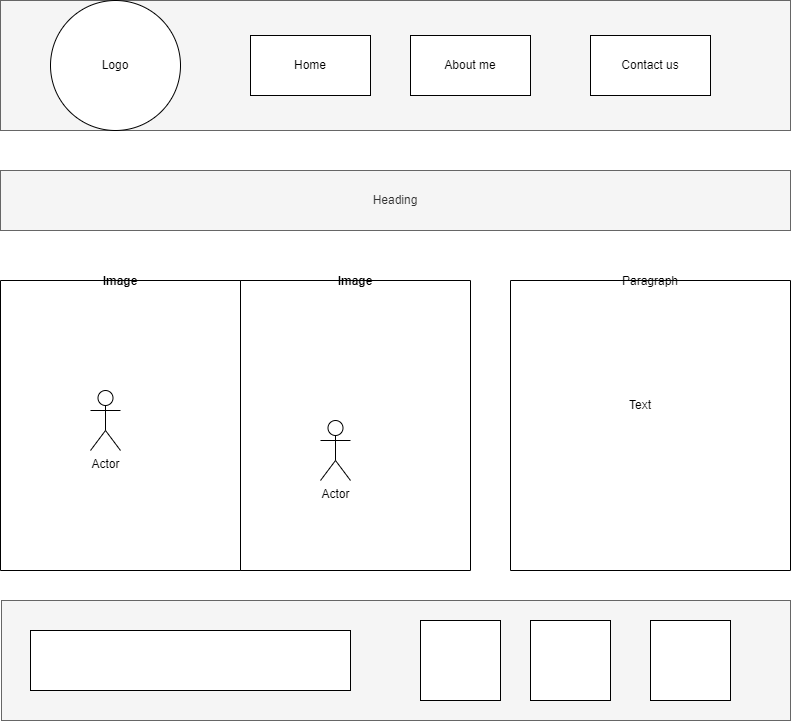

The diagram above was exported from draw.io. Its source (the exported page's mxGraphModel, read from the mxfile embedded in the PNG):
<mxGraphModel dx="782" dy="585" grid="1" gridSize="10" guides="1" tooltips="1" connect="1" arrows="1" fold="1" page="1" pageScale="1" pageWidth="1200" pageHeight="1920" math="0" shadow="0">
  <root>
    <mxCell id="0" />
    <mxCell id="1" parent="0" />
    <mxCell id="b2GTLNmlY3FHPXFgUuS--1" value="" style="rounded=0;whiteSpace=wrap;html=1;fillColor=#f5f5f5;fontColor=#333333;strokeColor=#666666;" parent="1" vertex="1">
      <mxGeometry x="10" y="20" width="790" height="130" as="geometry" />
    </mxCell>
    <mxCell id="b2GTLNmlY3FHPXFgUuS--4" value="Logo" style="ellipse;whiteSpace=wrap;html=1;aspect=fixed;" parent="1" vertex="1">
      <mxGeometry x="60" y="20" width="130" height="130" as="geometry" />
    </mxCell>
    <mxCell id="b2GTLNmlY3FHPXFgUuS--5" value="Home" style="rounded=0;whiteSpace=wrap;html=1;" parent="1" vertex="1">
      <mxGeometry x="260" y="55" width="120" height="60" as="geometry" />
    </mxCell>
    <mxCell id="b2GTLNmlY3FHPXFgUuS--6" value="About me" style="rounded=0;whiteSpace=wrap;html=1;" parent="1" vertex="1">
      <mxGeometry x="420" y="55" width="120" height="60" as="geometry" />
    </mxCell>
    <mxCell id="b2GTLNmlY3FHPXFgUuS--7" value="Contact us" style="rounded=0;whiteSpace=wrap;html=1;" parent="1" vertex="1">
      <mxGeometry x="600" y="55" width="120" height="60" as="geometry" />
    </mxCell>
    <mxCell id="b2GTLNmlY3FHPXFgUuS--8" value="Heading" style="rounded=0;whiteSpace=wrap;html=1;fillColor=#f5f5f5;fontColor=#333333;strokeColor=#666666;" parent="1" vertex="1">
      <mxGeometry x="10" y="190" width="790" height="60" as="geometry" />
    </mxCell>
    <mxCell id="b2GTLNmlY3FHPXFgUuS--9" value="Image" style="swimlane;startSize=0;" parent="1" vertex="1">
      <mxGeometry x="10" y="300" width="240" height="290" as="geometry" />
    </mxCell>
    <mxCell id="b2GTLNmlY3FHPXFgUuS--12" value="Actor" style="shape=umlActor;verticalLabelPosition=bottom;verticalAlign=top;html=1;outlineConnect=0;" parent="b2GTLNmlY3FHPXFgUuS--9" vertex="1">
      <mxGeometry x="90" y="110" width="30" height="60" as="geometry" />
    </mxCell>
    <mxCell id="b2GTLNmlY3FHPXFgUuS--10" value="Image" style="swimlane;startSize=0;" parent="1" vertex="1">
      <mxGeometry x="250" y="300" width="230" height="290" as="geometry" />
    </mxCell>
    <mxCell id="b2GTLNmlY3FHPXFgUuS--13" value="Actor" style="shape=umlActor;verticalLabelPosition=bottom;verticalAlign=top;html=1;outlineConnect=0;" parent="b2GTLNmlY3FHPXFgUuS--10" vertex="1">
      <mxGeometry x="80" y="140" width="30" height="60" as="geometry" />
    </mxCell>
    <mxCell id="b2GTLNmlY3FHPXFgUuS--14" value="Paragraph" style="swimlane;startSize=0;fontStyle=0" parent="1" vertex="1">
      <mxGeometry x="520" y="300" width="280" height="290" as="geometry" />
    </mxCell>
    <mxCell id="b2GTLNmlY3FHPXFgUuS--16" value="Text" style="text;html=1;strokeColor=none;fillColor=none;align=center;verticalAlign=middle;whiteSpace=wrap;rounded=0;" parent="b2GTLNmlY3FHPXFgUuS--14" vertex="1">
      <mxGeometry x="100" y="110" width="60" height="30" as="geometry" />
    </mxCell>
    <mxCell id="b2GTLNmlY3FHPXFgUuS--17" value="" style="rounded=0;whiteSpace=wrap;html=1;fillColor=#f5f5f5;fontColor=#333333;strokeColor=#666666;" parent="1" vertex="1">
      <mxGeometry x="11" y="620" width="789" height="120" as="geometry" />
    </mxCell>
    <mxCell id="b2GTLNmlY3FHPXFgUuS--19" value="" style="rounded=0;whiteSpace=wrap;html=1;" parent="1" vertex="1">
      <mxGeometry x="40" y="650" width="320" height="60" as="geometry" />
    </mxCell>
    <mxCell id="b2GTLNmlY3FHPXFgUuS--26" value="" style="whiteSpace=wrap;html=1;aspect=fixed;" parent="1" vertex="1">
      <mxGeometry x="430" y="640" width="80" height="80" as="geometry" />
    </mxCell>
    <mxCell id="b2GTLNmlY3FHPXFgUuS--27" value="" style="whiteSpace=wrap;html=1;aspect=fixed;" parent="1" vertex="1">
      <mxGeometry x="540" y="640" width="80" height="80" as="geometry" />
    </mxCell>
    <mxCell id="b2GTLNmlY3FHPXFgUuS--29" value="" style="whiteSpace=wrap;html=1;aspect=fixed;" parent="1" vertex="1">
      <mxGeometry x="660" y="640" width="80" height="80" as="geometry" />
    </mxCell>
  </root>
</mxGraphModel>